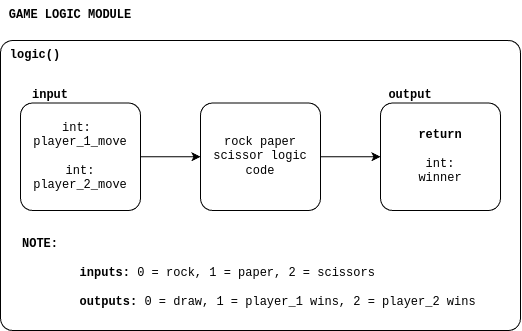

The diagram above was exported from draw.io. Its source (the exported page's mxGraphModel, read from the mxfile embedded in the PNG):
<mxGraphModel dx="1170" dy="691" grid="1" gridSize="10" guides="1" tooltips="1" connect="1" arrows="1" fold="1" page="1" pageScale="1" pageWidth="850" pageHeight="1100" math="0" shadow="0">
  <root>
    <mxCell id="0" />
    <mxCell id="1" parent="0" />
    <mxCell id="kWt9C5X6wDdta0UFUNis-16" value="" style="rounded=1;whiteSpace=wrap;html=1;absoluteArcSize=1;arcSize=24;verticalAlign=top;align=left;" vertex="1" parent="1">
      <mxGeometry x="40" y="80" width="520" height="290" as="geometry" />
    </mxCell>
    <mxCell id="kWt9C5X6wDdta0UFUNis-42" value="" style="edgeStyle=orthogonalEdgeStyle;curved=1;rounded=0;orthogonalLoop=1;jettySize=auto;html=1;" edge="1" parent="1" source="kWt9C5X6wDdta0UFUNis-17" target="kWt9C5X6wDdta0UFUNis-41">
      <mxGeometry relative="1" as="geometry" />
    </mxCell>
    <mxCell id="kWt9C5X6wDdta0UFUNis-17" value="int:&amp;nbsp;&lt;div&gt;player_1_move&lt;/div&gt;&lt;div&gt;&lt;br&gt;&lt;/div&gt;&lt;div&gt;int:&lt;/div&gt;&lt;div&gt;player_2_move&lt;/div&gt;" style="rounded=1;whiteSpace=wrap;html=1;absoluteArcSize=1;arcSize=24;verticalAlign=middle;align=center;fontFamily=Courier New;" vertex="1" parent="1">
      <mxGeometry x="60" y="142.5" width="120" height="107.5" as="geometry" />
    </mxCell>
    <mxCell id="kWt9C5X6wDdta0UFUNis-20" value="input" style="text;html=1;align=center;verticalAlign=middle;whiteSpace=wrap;rounded=0;fontFamily=Courier New;fontStyle=1" vertex="1" parent="1">
      <mxGeometry x="60" y="120" width="60" height="30" as="geometry" />
    </mxCell>
    <mxCell id="kWt9C5X6wDdta0UFUNis-24" value="logic()" style="text;html=1;align=center;verticalAlign=middle;whiteSpace=wrap;rounded=0;fontFamily=Courier New;fontStyle=1" vertex="1" parent="1">
      <mxGeometry x="40" y="80" width="70" height="30" as="geometry" />
    </mxCell>
    <mxCell id="kWt9C5X6wDdta0UFUNis-39" value="GAME LOGIC MODULE" style="text;html=1;align=center;verticalAlign=middle;whiteSpace=wrap;rounded=0;fontFamily=Courier New;fontStyle=1" vertex="1" parent="1">
      <mxGeometry x="40" y="40" width="140" height="30" as="geometry" />
    </mxCell>
    <mxCell id="kWt9C5X6wDdta0UFUNis-44" value="" style="edgeStyle=orthogonalEdgeStyle;curved=1;rounded=0;orthogonalLoop=1;jettySize=auto;html=1;" edge="1" parent="1" source="kWt9C5X6wDdta0UFUNis-41" target="kWt9C5X6wDdta0UFUNis-43">
      <mxGeometry relative="1" as="geometry" />
    </mxCell>
    <mxCell id="kWt9C5X6wDdta0UFUNis-41" value="rock paper&lt;div&gt;scissor logic&lt;/div&gt;&lt;div&gt;code&lt;/div&gt;" style="rounded=1;whiteSpace=wrap;html=1;absoluteArcSize=1;arcSize=24;verticalAlign=middle;align=center;fontFamily=Courier New;" vertex="1" parent="1">
      <mxGeometry x="240" y="142.5" width="120" height="107.5" as="geometry" />
    </mxCell>
    <mxCell id="kWt9C5X6wDdta0UFUNis-43" value="&lt;div&gt;&lt;b&gt;return&lt;/b&gt;&lt;/div&gt;&lt;div&gt;&lt;b&gt;&lt;br&gt;&lt;/b&gt;&lt;/div&gt;int:&lt;div&gt;winner&lt;/div&gt;" style="rounded=1;whiteSpace=wrap;html=1;absoluteArcSize=1;arcSize=24;verticalAlign=middle;align=center;fontFamily=Courier New;" vertex="1" parent="1">
      <mxGeometry x="420" y="142.5" width="120" height="107.5" as="geometry" />
    </mxCell>
    <mxCell id="kWt9C5X6wDdta0UFUNis-45" value="output" style="text;html=1;align=center;verticalAlign=middle;whiteSpace=wrap;rounded=0;fontFamily=Courier New;fontStyle=1" vertex="1" parent="1">
      <mxGeometry x="420" y="120" width="60" height="30" as="geometry" />
    </mxCell>
    <mxCell id="kWt9C5X6wDdta0UFUNis-46" value="NOTE:&lt;div&gt;&amp;nbsp;&lt;div&gt;&lt;span style=&quot;font-weight: normal; white-space: pre;&quot;&gt;&#09;&lt;/span&gt;inputs:&amp;nbsp;&lt;span style=&quot;font-weight: normal;&quot;&gt;0 = rock, 1 = paper, 2 = scissors&lt;/span&gt;&lt;/div&gt;&lt;div&gt;&lt;span style=&quot;font-weight: normal;&quot;&gt;&lt;br&gt;&lt;/span&gt;&lt;/div&gt;&lt;div&gt;&lt;span style=&quot;font-weight: normal; white-space: pre;&quot;&gt;&#09;&lt;/span&gt;outputs: &lt;span style=&quot;font-weight: 400;&quot;&gt;0 = draw, 1 = player_1 wins, 2 = player_2 wins&lt;/span&gt;&lt;br&gt;&lt;/div&gt;&lt;/div&gt;" style="text;html=1;align=left;verticalAlign=top;whiteSpace=wrap;rounded=0;fontFamily=Courier New;fontStyle=1" vertex="1" parent="1">
      <mxGeometry x="60" y="270" width="480" height="90" as="geometry" />
    </mxCell>
  </root>
</mxGraphModel>